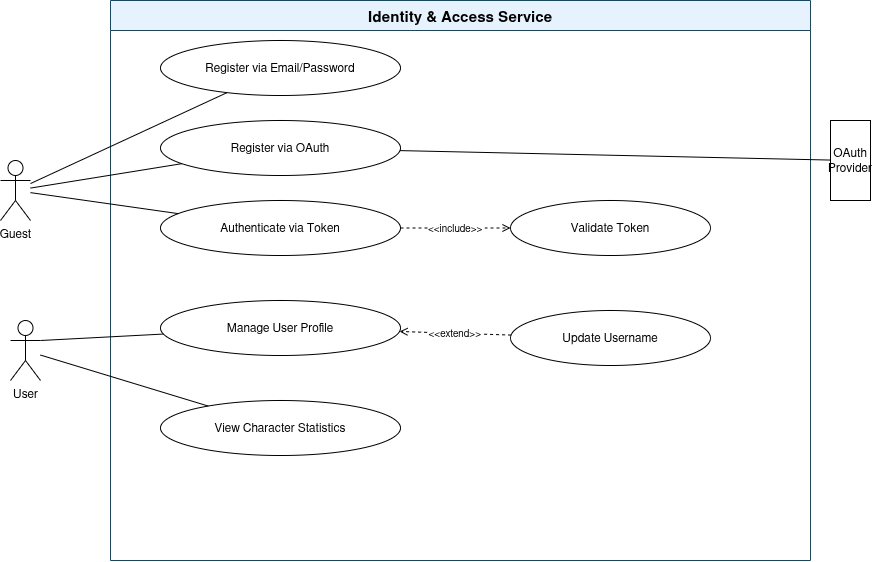

The diagram above was exported from draw.io. Its source (the exported page's mxGraphModel, read from the mxfile embedded in the PNG):
<mxGraphModel dx="315" dy="304" grid="1" gridSize="10" guides="1" tooltips="1" connect="1" arrows="1" fold="1" page="1" pageScale="1" pageWidth="850" pageHeight="1100" math="0" shadow="0">
  <root>
    <mxCell id="0" />
    <mxCell id="1" parent="0" />
    <mxCell id="57Z6-zISsdoy88ISGfst-164" value="Identity &amp; Access Service" style="swimlane;startSize=30;fontStyle=1;fontSize=15;strokeColor=#005073;fillColor=#E6F3FF;" parent="1" vertex="1">
      <mxGeometry x="160" y="40" width="700" height="560" as="geometry" />
    </mxCell>
    <mxCell id="57Z6-zISsdoy88ISGfst-171" value="Validate Token" style="ellipse;whiteSpace=wrap;html=1;fontSize=12;" parent="57Z6-zISsdoy88ISGfst-164" vertex="1">
      <mxGeometry x="400" y="200" width="200" height="55" as="geometry" />
    </mxCell>
    <mxCell id="57Z6-zISsdoy88ISGfst-174" value="Update Username" style="ellipse;whiteSpace=wrap;html=1;fontSize=12;" parent="57Z6-zISsdoy88ISGfst-164" vertex="1">
      <mxGeometry x="400" y="310" width="200" height="55" as="geometry" />
    </mxCell>
    <mxCell id="57Z6-zISsdoy88ISGfst-175" value="View Character Statistics" style="ellipse;whiteSpace=wrap;html=1;fontSize=12;" parent="57Z6-zISsdoy88ISGfst-164" vertex="1">
      <mxGeometry x="50" y="400" width="240" height="55" as="geometry" />
    </mxCell>
    <mxCell id="57Z6-zISsdoy88ISGfst-167" value="OAuth Provider" style="shape=mxgraph.uml.actor;whiteSpace=wrap;html=1;" parent="1" vertex="1">
      <mxGeometry x="880" y="160" width="40" height="80" as="geometry" />
    </mxCell>
    <mxCell id="57Z6-zISsdoy88ISGfst-168" value="Register via Email/Password" style="ellipse;whiteSpace=wrap;html=1;fontSize=12;" parent="1" vertex="1">
      <mxGeometry x="210" y="80" width="240" height="55" as="geometry" />
    </mxCell>
    <mxCell id="57Z6-zISsdoy88ISGfst-169" value="Register via OAuth" style="ellipse;whiteSpace=wrap;html=1;fontSize=12;" parent="1" vertex="1">
      <mxGeometry x="210" y="160" width="240" height="55" as="geometry" />
    </mxCell>
    <mxCell id="57Z6-zISsdoy88ISGfst-170" value="Authenticate via Token" style="ellipse;whiteSpace=wrap;html=1;fontSize=12;" parent="1" vertex="1">
      <mxGeometry x="210" y="240" width="240" height="55" as="geometry" />
    </mxCell>
    <mxCell id="57Z6-zISsdoy88ISGfst-172" value="Manage User Profile" style="ellipse;whiteSpace=wrap;html=1;fontSize=12;" parent="1" vertex="1">
      <mxGeometry x="210" y="340" width="240" height="55" as="geometry" />
    </mxCell>
    <mxCell id="57Z6-zISsdoy88ISGfst-176" style="endArrow=none;" parent="1" source="7" target="57Z6-zISsdoy88ISGfst-168" edge="1">
      <mxGeometry relative="1" as="geometry">
        <mxPoint x="90" y="210" as="sourcePoint" />
      </mxGeometry>
    </mxCell>
    <mxCell id="57Z6-zISsdoy88ISGfst-177" style="endArrow=none;" parent="1" source="7" target="57Z6-zISsdoy88ISGfst-169" edge="1">
      <mxGeometry relative="1" as="geometry" />
    </mxCell>
    <mxCell id="57Z6-zISsdoy88ISGfst-178" style="endArrow=none;" parent="1" source="7" target="57Z6-zISsdoy88ISGfst-170" edge="1">
      <mxGeometry relative="1" as="geometry" />
    </mxCell>
    <mxCell id="57Z6-zISsdoy88ISGfst-179" style="endArrow=none;exitX=1;exitY=0.3333333333333333;exitDx=0;exitDy=0;exitPerimeter=0;" parent="1" source="2" target="57Z6-zISsdoy88ISGfst-172" edge="1">
      <mxGeometry relative="1" as="geometry">
        <mxPoint x="80" y="325" as="sourcePoint" />
      </mxGeometry>
    </mxCell>
    <mxCell id="57Z6-zISsdoy88ISGfst-180" style="endArrow=none;" parent="1" source="2" target="57Z6-zISsdoy88ISGfst-175" edge="1">
      <mxGeometry relative="1" as="geometry" />
    </mxCell>
    <mxCell id="57Z6-zISsdoy88ISGfst-181" style="endArrow=none;" parent="1" source="57Z6-zISsdoy88ISGfst-167" target="57Z6-zISsdoy88ISGfst-169" edge="1">
      <mxGeometry relative="1" as="geometry" />
    </mxCell>
    <mxCell id="57Z6-zISsdoy88ISGfst-182" value="&lt;&lt;include&gt;&gt;" style="endArrow=open;endFill=0;dashed=1;fontSize=10;" parent="1" source="57Z6-zISsdoy88ISGfst-170" target="57Z6-zISsdoy88ISGfst-171" edge="1">
      <mxGeometry relative="1" as="geometry" />
    </mxCell>
    <mxCell id="57Z6-zISsdoy88ISGfst-184" value="&lt;&lt;extend&gt;&gt;" style="endArrow=open;endFill=0;dashed=1;fontSize=10;" parent="1" source="57Z6-zISsdoy88ISGfst-174" target="57Z6-zISsdoy88ISGfst-172" edge="1">
      <mxGeometry relative="1" as="geometry" />
    </mxCell>
    <mxCell id="2" value="User" style="shape=umlActor;verticalLabelPosition=bottom;verticalAlign=top;html=1;outlineConnect=0;" vertex="1" parent="1">
      <mxGeometry x="60" y="360" width="30" height="60" as="geometry" />
    </mxCell>
    <mxCell id="7" value="Guest" style="shape=umlActor;verticalLabelPosition=bottom;verticalAlign=top;html=1;outlineConnect=0;" vertex="1" parent="1">
      <mxGeometry x="50" y="200" width="30" height="60" as="geometry" />
    </mxCell>
  </root>
</mxGraphModel>